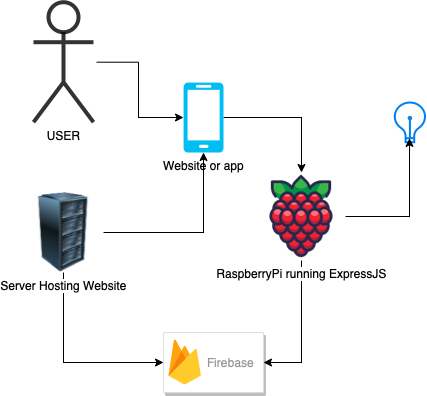

The diagram above was exported from draw.io. Its source (the exported page's mxGraphModel, read from the mxfile embedded in the PNG):
<mxGraphModel dx="946" dy="645" grid="1" gridSize="10" guides="1" tooltips="1" connect="1" arrows="1" fold="1" page="1" pageScale="1" pageWidth="827" pageHeight="1169" math="0" shadow="0">
  <root>
    <mxCell id="0" />
    <mxCell id="1" parent="0" />
    <mxCell id="C_O61uv8KBCRrgoW-jux-4" style="edgeStyle=orthogonalEdgeStyle;rounded=0;orthogonalLoop=1;jettySize=auto;html=1;" edge="1" parent="1" source="C_O61uv8KBCRrgoW-jux-1" target="C_O61uv8KBCRrgoW-jux-3">
      <mxGeometry relative="1" as="geometry" />
    </mxCell>
    <mxCell id="C_O61uv8KBCRrgoW-jux-1" value="USER&lt;br&gt;" style="shape=umlActor;verticalLabelPosition=bottom;verticalAlign=top;html=1;outlineConnect=0;strokeWidth=4;perimeterSpacing=3;opacity=80;shadow=0;sketch=0;" vertex="1" parent="1">
      <mxGeometry x="190" y="39.7" width="60" height="120" as="geometry" />
    </mxCell>
    <mxCell id="C_O61uv8KBCRrgoW-jux-2" value="" style="html=1;verticalLabelPosition=bottom;align=center;labelBackgroundColor=#ffffff;verticalAlign=top;strokeWidth=2;strokeColor=#0080F0;shadow=0;dashed=0;shape=mxgraph.ios7.icons.lightbulb;" vertex="1" parent="1">
      <mxGeometry x="550" y="140" width="32.8" height="39.7" as="geometry" />
    </mxCell>
    <mxCell id="C_O61uv8KBCRrgoW-jux-6" style="edgeStyle=orthogonalEdgeStyle;rounded=0;orthogonalLoop=1;jettySize=auto;html=1;" edge="1" parent="1" source="C_O61uv8KBCRrgoW-jux-3" target="C_O61uv8KBCRrgoW-jux-5">
      <mxGeometry relative="1" as="geometry" />
    </mxCell>
    <mxCell id="C_O61uv8KBCRrgoW-jux-3" value="Website or app&lt;br&gt;" style="verticalLabelPosition=bottom;html=1;verticalAlign=top;align=center;strokeColor=none;fillColor=#00BEF2;shape=mxgraph.azure.mobile;pointerEvents=1;" vertex="1" parent="1">
      <mxGeometry x="340" y="120" width="40" height="70" as="geometry" />
    </mxCell>
    <mxCell id="C_O61uv8KBCRrgoW-jux-8" style="edgeStyle=orthogonalEdgeStyle;rounded=0;orthogonalLoop=1;jettySize=auto;html=1;entryX=0.488;entryY=0.903;entryDx=0;entryDy=0;entryPerimeter=0;" edge="1" parent="1" source="C_O61uv8KBCRrgoW-jux-5" target="C_O61uv8KBCRrgoW-jux-2">
      <mxGeometry relative="1" as="geometry" />
    </mxCell>
    <mxCell id="C_O61uv8KBCRrgoW-jux-14" style="edgeStyle=orthogonalEdgeStyle;rounded=0;orthogonalLoop=1;jettySize=auto;html=1;entryX=1;entryY=0.5;entryDx=0;entryDy=0;" edge="1" parent="1" source="C_O61uv8KBCRrgoW-jux-5" target="C_O61uv8KBCRrgoW-jux-11">
      <mxGeometry relative="1" as="geometry">
        <mxPoint x="458" y="410" as="targetPoint" />
      </mxGeometry>
    </mxCell>
    <mxCell id="C_O61uv8KBCRrgoW-jux-5" value="RaspberryPi running ExpressJS" style="shape=image;html=1;verticalAlign=top;verticalLabelPosition=bottom;labelBackgroundColor=#ffffff;imageAspect=0;aspect=fixed;image=https://cdn1.iconfinder.com/data/icons/fruit-136/64/Fruit_iconfree_Filled_Outline_raspberry-healthy-organic-food-fruit_icon-128.png" vertex="1" parent="1">
      <mxGeometry x="414" y="210" width="88" height="88" as="geometry" />
    </mxCell>
    <mxCell id="C_O61uv8KBCRrgoW-jux-10" style="edgeStyle=orthogonalEdgeStyle;rounded=0;orthogonalLoop=1;jettySize=auto;html=1;" edge="1" parent="1" source="C_O61uv8KBCRrgoW-jux-9" target="C_O61uv8KBCRrgoW-jux-3">
      <mxGeometry relative="1" as="geometry" />
    </mxCell>
    <mxCell id="C_O61uv8KBCRrgoW-jux-13" style="edgeStyle=orthogonalEdgeStyle;rounded=0;orthogonalLoop=1;jettySize=auto;html=1;" edge="1" parent="1" source="C_O61uv8KBCRrgoW-jux-9" target="C_O61uv8KBCRrgoW-jux-11">
      <mxGeometry relative="1" as="geometry">
        <mxPoint x="220" y="430" as="targetPoint" />
        <Array as="points">
          <mxPoint x="220" y="400" />
        </Array>
      </mxGeometry>
    </mxCell>
    <mxCell id="C_O61uv8KBCRrgoW-jux-9" value="Server Hosting Website" style="image;html=1;image=img/lib/clip_art/computers/Server_Rack_128x128.png" vertex="1" parent="1">
      <mxGeometry x="180" y="230" width="80" height="80" as="geometry" />
    </mxCell>
    <mxCell id="C_O61uv8KBCRrgoW-jux-11" value="" style="strokeColor=#dddddd;shadow=1;strokeWidth=1;rounded=1;absoluteArcSize=1;arcSize=2;" vertex="1" parent="1">
      <mxGeometry x="320" y="370" width="100" height="60" as="geometry" />
    </mxCell>
    <mxCell id="C_O61uv8KBCRrgoW-jux-12" value="Firebase" style="sketch=0;dashed=0;connectable=0;html=1;fillColor=#5184F3;strokeColor=none;shape=mxgraph.gcp2.firebase;part=1;labelPosition=right;verticalLabelPosition=middle;align=left;verticalAlign=middle;spacingLeft=5;fontColor=#999999;fontSize=12;" vertex="1" parent="C_O61uv8KBCRrgoW-jux-11">
      <mxGeometry width="32.4" height="45" relative="1" as="geometry">
        <mxPoint x="5" y="7" as="offset" />
      </mxGeometry>
    </mxCell>
  </root>
</mxGraphModel>